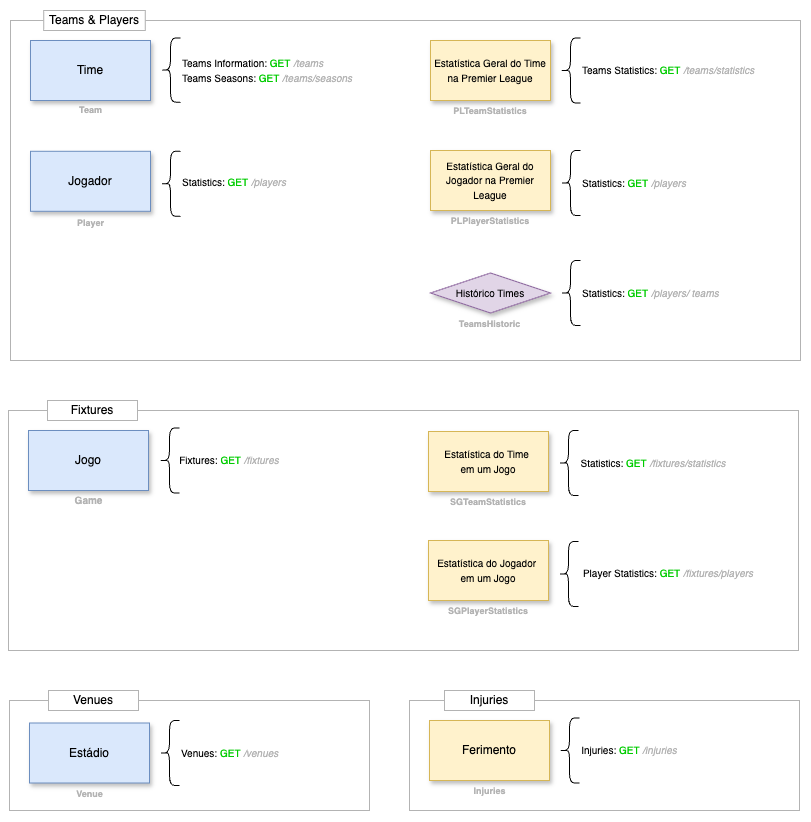

The diagram above was exported from draw.io. Its source (the exported page's mxGraphModel, read from the mxfile embedded in the PNG):
<mxGraphModel dx="1194" dy="638" grid="1" gridSize="10" guides="1" tooltips="1" connect="1" arrows="1" fold="1" page="1" pageScale="1" pageWidth="827" pageHeight="1169" math="0" shadow="0">
  <root>
    <mxCell id="0" />
    <mxCell id="1" parent="0" />
    <mxCell id="ohVzk12qOF8JnCY6avkX-15" value="" style="group" parent="1" vertex="1" connectable="0">
      <mxGeometry x="40" y="97.5" width="780" height="782.5" as="geometry" />
    </mxCell>
    <mxCell id="Q5s80DPNSSyLN-fSbm4z-48" value="" style="group;movable=1;resizable=1;rotatable=1;deletable=1;editable=1;locked=0;connectable=1;" parent="ohVzk12qOF8JnCY6avkX-15" vertex="1" connectable="0">
      <mxGeometry y="2.4684542586750786" width="780" height="780.0315457413249" as="geometry" />
    </mxCell>
    <mxCell id="kOVCS-gI3BIczmyBVYB0-1" value="" style="rounded=0;whiteSpace=wrap;html=1;fillColor=none;strokeColor=#FFFFFF;" parent="Q5s80DPNSSyLN-fSbm4z-48" vertex="1">
      <mxGeometry x="-30" y="-40" width="810" height="820.03" as="geometry" />
    </mxCell>
    <mxCell id="Q5s80DPNSSyLN-fSbm4z-51" value="&lt;font color=&quot;#b3b3b3&quot; style=&quot;font-size: 9px;&quot;&gt;&lt;b&gt;Team&lt;/b&gt;&lt;/font&gt;" style="text;html=1;align=center;verticalAlign=middle;whiteSpace=wrap;rounded=0;" parent="Q5s80DPNSSyLN-fSbm4z-48" vertex="1">
      <mxGeometry x="45.5" y="59.24290220820189" width="29" height="19.74763406940063" as="geometry" />
    </mxCell>
    <mxCell id="p8FZmcjDatMxW2oeOjET-4" value="" style="group" parent="ohVzk12qOF8JnCY6avkX-15" vertex="1" connectable="0">
      <mxGeometry x="130" width="195" height="64.17981072555204" as="geometry" />
    </mxCell>
    <mxCell id="Teg7RoeswtAmkCFHLjGa-2" value="" style="shape=curlyBracket;whiteSpace=wrap;html=1;rounded=1;labelPosition=left;verticalLabelPosition=middle;align=right;verticalAlign=middle;size=0.5;" parent="p8FZmcjDatMxW2oeOjET-4" vertex="1">
      <mxGeometry width="20" height="64.17981072555204" as="geometry" />
    </mxCell>
    <mxCell id="Teg7RoeswtAmkCFHLjGa-5" value="&lt;div style=&quot;&quot;&gt;&lt;span style=&quot;font-size: 10px; background-color: initial;&quot;&gt;Teams Information:&amp;nbsp;&lt;/span&gt;&lt;font style=&quot;font-size: 10px; background-color: initial;&quot; color=&quot;#00cc00&quot;&gt;GET&lt;/font&gt;&lt;span style=&quot;font-size: 10px; background-color: initial;&quot;&gt;&amp;nbsp;&lt;/span&gt;&lt;i style=&quot;font-size: 10px; background-color: initial;&quot;&gt;&lt;font color=&quot;#b3b3b3&quot;&gt;/teams&lt;/font&gt;&lt;/i&gt;&lt;/div&gt;&lt;div style=&quot;&quot;&gt;&lt;font style=&quot;font-size: 10px;&quot;&gt;Teams Seasons:&amp;nbsp;&lt;font color=&quot;#00cc00&quot;&gt;GET&lt;/font&gt;&amp;nbsp;&lt;i&gt;&lt;font color=&quot;#b3b3b3&quot;&gt;/teams/seasons&lt;/font&gt;&lt;/i&gt;&lt;/font&gt;&lt;/div&gt;" style="text;html=1;align=left;verticalAlign=middle;whiteSpace=wrap;rounded=0;" parent="p8FZmcjDatMxW2oeOjET-4" vertex="1">
      <mxGeometry x="20" y="19.13545741324921" width="175" height="25.918769716088327" as="geometry" />
    </mxCell>
    <mxCell id="vb-eY74XwMz0SV86NSJM-14" value="" style="rounded=0;whiteSpace=wrap;html=1;fillColor=none;strokeColor=#B3B3B3;" parent="1" vertex="1">
      <mxGeometry x="419" y="760" width="390" height="110" as="geometry" />
    </mxCell>
    <mxCell id="vb-eY74XwMz0SV86NSJM-1" value="" style="rounded=0;whiteSpace=wrap;html=1;fillColor=none;strokeColor=#B3B3B3;" parent="1" vertex="1">
      <mxGeometry x="18" y="470" width="790" height="240" as="geometry" />
    </mxCell>
    <mxCell id="Teg7RoeswtAmkCFHLjGa-10" value="" style="rounded=0;whiteSpace=wrap;html=1;fillColor=none;strokeColor=#B3B3B3;" parent="1" vertex="1">
      <mxGeometry x="19" y="760" width="360" height="110" as="geometry" />
    </mxCell>
    <mxCell id="Teg7RoeswtAmkCFHLjGa-9" value="" style="rounded=0;whiteSpace=wrap;html=1;fillColor=none;strokeColor=#B3B3B3;" parent="1" vertex="1">
      <mxGeometry x="20" y="80" width="790" height="340" as="geometry" />
    </mxCell>
    <mxCell id="ohVzk12qOF8JnCY6avkX-7" value="Venues" style="rounded=0;whiteSpace=wrap;html=1;strokeColor=#B3B3B3;" parent="1" vertex="1">
      <mxGeometry x="58" y="750" width="90" height="20" as="geometry" />
    </mxCell>
    <mxCell id="ohVzk12qOF8JnCY6avkX-9" value="Fixtures" style="rounded=0;whiteSpace=wrap;html=1;strokeColor=#B3B3B3;" parent="1" vertex="1">
      <mxGeometry x="57" y="460" width="90" height="20" as="geometry" />
    </mxCell>
    <mxCell id="ohVzk12qOF8JnCY6avkX-10" value="Injuries" style="rounded=0;whiteSpace=wrap;html=1;strokeColor=#B3B3B3;" parent="1" vertex="1">
      <mxGeometry x="454" y="750" width="90" height="20" as="geometry" />
    </mxCell>
    <mxCell id="ohVzk12qOF8JnCY6avkX-13" value="Teams &amp;amp; Players" style="rounded=0;whiteSpace=wrap;html=1;strokeColor=#B3B3B3;" parent="1" vertex="1">
      <mxGeometry x="53.25" y="70" width="101.5" height="20" as="geometry" />
    </mxCell>
    <mxCell id="ohVzk12qOF8JnCY6avkX-18" value="" style="group" parent="1" vertex="1" connectable="0">
      <mxGeometry x="440" y="97.5" width="325" height="92.5" as="geometry" />
    </mxCell>
    <mxCell id="Q5s80DPNSSyLN-fSbm4z-55" value="" style="group" parent="ohVzk12qOF8JnCY6avkX-18" vertex="1" connectable="0">
      <mxGeometry y="2.5" width="120" height="90" as="geometry" />
    </mxCell>
    <mxCell id="Q5s80DPNSSyLN-fSbm4z-56" value="&lt;font size=&quot;1&quot; style=&quot;&quot;&gt;Estatística Geral do Time na Premier League&lt;/font&gt;" style="rounded=0;whiteSpace=wrap;html=1;shadow=1;fillColor=#fff2cc;strokeColor=#d6b656;" parent="Q5s80DPNSSyLN-fSbm4z-55" vertex="1">
      <mxGeometry width="120" height="60" as="geometry" />
    </mxCell>
    <mxCell id="Q5s80DPNSSyLN-fSbm4z-57" value="&lt;b style=&quot;color: rgb(179, 179, 179); font-size: 9px;&quot;&gt;PLTeamStatistics&lt;/b&gt;" style="text;html=1;align=center;verticalAlign=middle;whiteSpace=wrap;rounded=0;" parent="Q5s80DPNSSyLN-fSbm4z-55" vertex="1">
      <mxGeometry y="60" width="120" height="20" as="geometry" />
    </mxCell>
    <mxCell id="Teg7RoeswtAmkCFHLjGa-8" value="&lt;div style=&quot;&quot;&gt;&lt;span style=&quot;font-size: 10px; background-color: initial;&quot;&gt;Teams Statistics:&amp;nbsp;&lt;/span&gt;&lt;font style=&quot;font-size: 10px; background-color: initial;&quot; color=&quot;#00cc00&quot;&gt;GET&lt;/font&gt;&lt;span style=&quot;font-size: 10px; background-color: initial;&quot;&gt;&amp;nbsp;&lt;/span&gt;&lt;i style=&quot;font-size: 10px; background-color: initial;&quot;&gt;&lt;font color=&quot;#b3b3b3&quot;&gt;/teams/statistics&lt;/font&gt;&lt;/i&gt;&lt;/div&gt;" style="text;html=1;align=left;verticalAlign=middle;whiteSpace=wrap;rounded=0;" parent="ohVzk12qOF8JnCY6avkX-18" vertex="1">
      <mxGeometry x="150" y="27.5" width="175" height="10" as="geometry" />
    </mxCell>
    <mxCell id="-ybzW1VdOYld_kp5rvVr-13" value="" style="shape=curlyBracket;whiteSpace=wrap;html=1;rounded=1;labelPosition=left;verticalLabelPosition=middle;align=right;verticalAlign=middle;size=0.5;" parent="ohVzk12qOF8JnCY6avkX-18" vertex="1">
      <mxGeometry x="130" width="20" height="65" as="geometry" />
    </mxCell>
    <mxCell id="ujfcufFeTod3XDQKrpfq-2" value="" style="group" parent="1" vertex="1" connectable="0">
      <mxGeometry x="440" y="210" width="120" height="90" as="geometry" />
    </mxCell>
    <mxCell id="ujfcufFeTod3XDQKrpfq-3" value="&lt;font size=&quot;1&quot; style=&quot;&quot;&gt;Estatística Geral do Jogador na Premier League&lt;/font&gt;" style="rounded=0;whiteSpace=wrap;html=1;shadow=1;fillColor=#fff2cc;strokeColor=#d6b656;" parent="ujfcufFeTod3XDQKrpfq-2" vertex="1">
      <mxGeometry width="120" height="60" as="geometry" />
    </mxCell>
    <mxCell id="ujfcufFeTod3XDQKrpfq-4" value="&lt;b style=&quot;color: rgb(179, 179, 179); font-size: 9px;&quot;&gt;PLPlayerStatistics&lt;/b&gt;" style="text;html=1;align=center;verticalAlign=middle;whiteSpace=wrap;rounded=0;" parent="ujfcufFeTod3XDQKrpfq-2" vertex="1">
      <mxGeometry y="60" width="120" height="20" as="geometry" />
    </mxCell>
    <mxCell id="ujfcufFeTod3XDQKrpfq-5" value="&lt;div style=&quot;&quot;&gt;&lt;span style=&quot;font-size: 10px; background-color: initial;&quot;&gt;Statistics:&amp;nbsp;&lt;/span&gt;&lt;font style=&quot;font-size: 10px; background-color: initial;&quot; color=&quot;#00cc00&quot;&gt;GET&lt;/font&gt;&lt;span style=&quot;font-size: 10px; background-color: initial;&quot;&gt;&amp;nbsp;&lt;/span&gt;&lt;i style=&quot;font-size: 10px; background-color: initial;&quot;&gt;&lt;font color=&quot;#b3b3b3&quot;&gt;/players&lt;/font&gt;&lt;/i&gt;&lt;/div&gt;" style="text;html=1;align=left;verticalAlign=middle;whiteSpace=wrap;rounded=0;" parent="1" vertex="1">
      <mxGeometry x="590" y="237.61" width="175" height="10" as="geometry" />
    </mxCell>
    <mxCell id="ujfcufFeTod3XDQKrpfq-6" value="" style="shape=curlyBracket;whiteSpace=wrap;html=1;rounded=1;labelPosition=left;verticalLabelPosition=middle;align=right;verticalAlign=middle;size=0.5;" parent="1" vertex="1">
      <mxGeometry x="570" y="210" width="20" height="65" as="geometry" />
    </mxCell>
    <mxCell id="ujfcufFeTod3XDQKrpfq-8" value="" style="group" parent="1" vertex="1" connectable="0">
      <mxGeometry x="40" y="210.78999999999996" width="120" height="81.13999999999999" as="geometry" />
    </mxCell>
    <mxCell id="ujfcufFeTod3XDQKrpfq-9" value="Jogador" style="rounded=0;whiteSpace=wrap;html=1;movable=1;resizable=1;rotatable=1;deletable=1;editable=1;locked=0;connectable=1;shadow=1;fillColor=#dae8fc;strokeColor=#6c8ebf;" parent="ujfcufFeTod3XDQKrpfq-8" vertex="1">
      <mxGeometry width="120" height="60" as="geometry" />
    </mxCell>
    <mxCell id="ujfcufFeTod3XDQKrpfq-10" value="&lt;font color=&quot;#b3b3b3&quot; style=&quot;font-size: 9px;&quot;&gt;&lt;b&gt;Player&lt;/b&gt;&lt;/font&gt;" style="text;html=1;align=center;verticalAlign=middle;whiteSpace=wrap;rounded=0;" parent="ujfcufFeTod3XDQKrpfq-8" vertex="1">
      <mxGeometry x="40.5" y="61.139999999999986" width="39" height="20" as="geometry" />
    </mxCell>
    <mxCell id="ujfcufFeTod3XDQKrpfq-11" value="&lt;div style=&quot;&quot;&gt;&lt;span style=&quot;font-size: 10px; background-color: initial;&quot;&gt;Statistics:&amp;nbsp;&lt;/span&gt;&lt;font style=&quot;font-size: 10px; background-color: initial;&quot; color=&quot;#00cc00&quot;&gt;GET&lt;/font&gt;&lt;span style=&quot;font-size: 10px; background-color: initial;&quot;&gt;&amp;nbsp;&lt;/span&gt;&lt;i style=&quot;font-size: 10px; background-color: initial;&quot;&gt;&lt;font color=&quot;#b3b3b3&quot;&gt;/players&lt;/font&gt;&lt;/i&gt;&lt;/div&gt;" style="text;html=1;align=left;verticalAlign=middle;whiteSpace=wrap;rounded=0;" parent="1" vertex="1">
      <mxGeometry x="190" y="236.47000000000003" width="110" height="11.14" as="geometry" />
    </mxCell>
    <mxCell id="ujfcufFeTod3XDQKrpfq-12" value="" style="shape=curlyBracket;whiteSpace=wrap;html=1;rounded=1;labelPosition=left;verticalLabelPosition=middle;align=right;verticalAlign=middle;size=0.5;" parent="1" vertex="1">
      <mxGeometry x="170" y="210.78999999999996" width="20" height="65" as="geometry" />
    </mxCell>
    <mxCell id="ujfcufFeTod3XDQKrpfq-14" value="" style="group" parent="1" vertex="1" connectable="0">
      <mxGeometry x="39" y="780" width="250" height="82.5" as="geometry" />
    </mxCell>
    <mxCell id="Q5s80DPNSSyLN-fSbm4z-52" value="" style="group" parent="ujfcufFeTod3XDQKrpfq-14" vertex="1" connectable="0">
      <mxGeometry y="2.5" width="120" height="80" as="geometry" />
    </mxCell>
    <mxCell id="Q5s80DPNSSyLN-fSbm4z-53" value="Estádio" style="rounded=0;whiteSpace=wrap;html=1;shadow=1;fillColor=#dae8fc;strokeColor=#6c8ebf;" parent="Q5s80DPNSSyLN-fSbm4z-52" vertex="1">
      <mxGeometry width="120" height="60" as="geometry" />
    </mxCell>
    <mxCell id="Q5s80DPNSSyLN-fSbm4z-54" value="&lt;font color=&quot;#b3b3b3&quot; style=&quot;font-size: 9px;&quot;&gt;&lt;b&gt;Venue&lt;/b&gt;&lt;/font&gt;" style="text;html=1;align=center;verticalAlign=middle;whiteSpace=wrap;rounded=0;" parent="Q5s80DPNSSyLN-fSbm4z-52" vertex="1">
      <mxGeometry x="45.5" y="60" width="29" height="20" as="geometry" />
    </mxCell>
    <mxCell id="Teg7RoeswtAmkCFHLjGa-22" value="&lt;div style=&quot;&quot;&gt;&lt;span style=&quot;font-size: 10px; background-color: initial;&quot;&gt;Venues:&amp;nbsp;&lt;/span&gt;&lt;font style=&quot;font-size: 10px; background-color: initial;&quot; color=&quot;#00cc00&quot;&gt;GET&lt;/font&gt;&lt;span style=&quot;font-size: 10px; background-color: initial;&quot;&gt;&amp;nbsp;&lt;/span&gt;&lt;i style=&quot;font-size: 10px; background-color: initial;&quot;&gt;&lt;font color=&quot;#b3b3b3&quot;&gt;/venues&lt;/font&gt;&lt;/i&gt;&lt;/div&gt;" style="text;html=1;align=left;verticalAlign=middle;whiteSpace=wrap;rounded=0;" parent="ujfcufFeTod3XDQKrpfq-14" vertex="1">
      <mxGeometry x="150" y="27.5" width="100" height="10" as="geometry" />
    </mxCell>
    <mxCell id="-ybzW1VdOYld_kp5rvVr-14" value="" style="shape=curlyBracket;whiteSpace=wrap;html=1;rounded=1;labelPosition=left;verticalLabelPosition=middle;align=right;verticalAlign=middle;size=0.5;" parent="ujfcufFeTod3XDQKrpfq-14" vertex="1">
      <mxGeometry x="130" width="20" height="65" as="geometry" />
    </mxCell>
    <mxCell id="ujfcufFeTod3XDQKrpfq-21" value="" style="group" parent="1" vertex="1" connectable="0">
      <mxGeometry x="438" y="490" width="300" height="90" as="geometry" />
    </mxCell>
    <mxCell id="Q5s80DPNSSyLN-fSbm4z-42" value="" style="group" parent="ujfcufFeTod3XDQKrpfq-21" vertex="1" connectable="0">
      <mxGeometry y="1" width="120" height="89" as="geometry" />
    </mxCell>
    <mxCell id="Q5s80DPNSSyLN-fSbm4z-43" value="&lt;font style=&quot;font-size: 10px;&quot;&gt;Estatística do Time&amp;nbsp;&lt;/font&gt;&lt;div&gt;&lt;font style=&quot;font-size: 10px;&quot;&gt;em&amp;nbsp;&lt;/font&gt;&lt;span style=&quot;font-size: 10px; background-color: initial;&quot;&gt;um Jogo&lt;/span&gt;&lt;/div&gt;" style="rounded=0;whiteSpace=wrap;html=1;align=center;container=0;shadow=1;fillColor=#fff2cc;strokeColor=#d6b656;" parent="Q5s80DPNSSyLN-fSbm4z-42" vertex="1">
      <mxGeometry width="120" height="60" as="geometry" />
    </mxCell>
    <mxCell id="Q5s80DPNSSyLN-fSbm4z-44" value="&lt;b&gt;&lt;font style=&quot;font-size: 9px;&quot; color=&quot;#b3b3b3&quot;&gt;SG&lt;/font&gt;&lt;span style=&quot;font-size: 9px; color: rgb(179, 179, 179); background-color: initial;&quot;&gt;TeamStatistics&lt;/span&gt;&lt;/b&gt;" style="text;html=1;align=center;verticalAlign=middle;whiteSpace=wrap;rounded=0;container=0;" parent="Q5s80DPNSSyLN-fSbm4z-42" vertex="1">
      <mxGeometry y="60" width="120" height="20" as="geometry" />
    </mxCell>
    <mxCell id="vb-eY74XwMz0SV86NSJM-11" value="&lt;div style=&quot;text-align: left;&quot;&gt;&lt;span style=&quot;font-size: 10px; background-color: initial;&quot;&gt;Statistics:&amp;nbsp;&lt;/span&gt;&lt;font style=&quot;font-size: 10px; background-color: initial;&quot; color=&quot;#00cc00&quot;&gt;GET&lt;/font&gt;&lt;span style=&quot;font-size: 10px; background-color: initial;&quot;&gt;&amp;nbsp;&lt;/span&gt;&lt;i style=&quot;font-size: 10px; background-color: initial;&quot;&gt;&lt;font color=&quot;#b3b3b3&quot;&gt;/fixtures/statistics&lt;/font&gt;&lt;/i&gt;&lt;/div&gt;" style="text;html=1;align=center;verticalAlign=middle;whiteSpace=wrap;rounded=0;" parent="ujfcufFeTod3XDQKrpfq-21" vertex="1">
      <mxGeometry x="150" y="27.5" width="150" height="10" as="geometry" />
    </mxCell>
    <mxCell id="-ybzW1VdOYld_kp5rvVr-16" value="" style="shape=curlyBracket;whiteSpace=wrap;html=1;rounded=1;labelPosition=left;verticalLabelPosition=middle;align=right;verticalAlign=middle;size=0.5;" parent="ujfcufFeTod3XDQKrpfq-21" vertex="1">
      <mxGeometry x="130" width="20" height="65" as="geometry" />
    </mxCell>
    <mxCell id="ujfcufFeTod3XDQKrpfq-22" value="" style="group" parent="1" vertex="1" connectable="0">
      <mxGeometry x="438" y="600" width="330" height="90" as="geometry" />
    </mxCell>
    <mxCell id="Q5s80DPNSSyLN-fSbm4z-30" value="" style="group" parent="ujfcufFeTod3XDQKrpfq-22" vertex="1" connectable="0">
      <mxGeometry width="120" height="90" as="geometry" />
    </mxCell>
    <mxCell id="Q5s80DPNSSyLN-fSbm4z-31" value="&lt;font style=&quot;font-size: 10px;&quot;&gt;Estatística do Jogador&amp;nbsp;&lt;/font&gt;&lt;div&gt;&lt;font style=&quot;font-size: 10px;&quot;&gt;em um Jogo&lt;/font&gt;&lt;/div&gt;" style="rounded=0;whiteSpace=wrap;html=1;glass=0;shadow=1;fillColor=#fff2cc;strokeColor=#d6b656;" parent="Q5s80DPNSSyLN-fSbm4z-30" vertex="1">
      <mxGeometry width="120" height="60" as="geometry" />
    </mxCell>
    <mxCell id="Q5s80DPNSSyLN-fSbm4z-32" value="&lt;b&gt;&lt;font style=&quot;font-size: 9px;&quot; color=&quot;#b3b3b3&quot;&gt;SG&lt;/font&gt;&lt;span style=&quot;font-size: 9px; color: rgb(179, 179, 179); background-color: initial;&quot;&gt;PlayerStatistics&lt;/span&gt;&lt;/b&gt;" style="text;html=1;align=center;verticalAlign=middle;whiteSpace=wrap;rounded=0;" parent="Q5s80DPNSSyLN-fSbm4z-30" vertex="1">
      <mxGeometry y="60" width="120" height="20" as="geometry" />
    </mxCell>
    <mxCell id="vb-eY74XwMz0SV86NSJM-13" value="&lt;div style=&quot;text-align: left;&quot;&gt;&lt;span style=&quot;background-color: initial; font-size: 10px;&quot;&gt;Player Statistics:&amp;nbsp;&lt;/span&gt;&lt;font style=&quot;background-color: initial; font-size: 10px;&quot; color=&quot;#00cc00&quot;&gt;GET&lt;/font&gt;&lt;span style=&quot;background-color: initial; font-size: 10px;&quot;&gt;&amp;nbsp;&lt;/span&gt;&lt;i style=&quot;background-color: initial; font-size: 10px;&quot;&gt;&lt;font color=&quot;#b3b3b3&quot;&gt;/fixtures/players&lt;/font&gt;&lt;/i&gt;&lt;/div&gt;" style="text;html=1;align=center;verticalAlign=middle;whiteSpace=wrap;rounded=0;" parent="ujfcufFeTod3XDQKrpfq-22" vertex="1">
      <mxGeometry x="150" y="27.5" width="180" height="10" as="geometry" />
    </mxCell>
    <mxCell id="-ybzW1VdOYld_kp5rvVr-18" value="" style="shape=curlyBracket;whiteSpace=wrap;html=1;rounded=1;labelPosition=left;verticalLabelPosition=middle;align=right;verticalAlign=middle;size=0.5;" parent="ujfcufFeTod3XDQKrpfq-22" vertex="1">
      <mxGeometry x="130" y="1" width="20" height="65" as="geometry" />
    </mxCell>
    <mxCell id="UyP5yjYgKk6NdQrjmJSQ-1" value="" style="group" parent="1" vertex="1" connectable="0">
      <mxGeometry x="38" y="487.5" width="251" height="82.5" as="geometry" />
    </mxCell>
    <mxCell id="vb-eY74XwMz0SV86NSJM-2" value="" style="group" parent="UyP5yjYgKk6NdQrjmJSQ-1" vertex="1" connectable="0">
      <mxGeometry y="2.5" width="120" height="80" as="geometry" />
    </mxCell>
    <mxCell id="vb-eY74XwMz0SV86NSJM-3" value="Jogo" style="rounded=0;whiteSpace=wrap;html=1;shadow=1;fillColor=#dae8fc;strokeColor=#6c8ebf;" parent="vb-eY74XwMz0SV86NSJM-2" vertex="1">
      <mxGeometry width="120" height="60" as="geometry" />
    </mxCell>
    <mxCell id="vb-eY74XwMz0SV86NSJM-4" value="&lt;font size=&quot;1&quot; color=&quot;#b3b3b3&quot;&gt;&lt;b&gt;Game&lt;/b&gt;&lt;/font&gt;" style="text;html=1;align=center;verticalAlign=middle;whiteSpace=wrap;rounded=0;" parent="vb-eY74XwMz0SV86NSJM-2" vertex="1">
      <mxGeometry x="45.5" y="60" width="29" height="20" as="geometry" />
    </mxCell>
    <mxCell id="vb-eY74XwMz0SV86NSJM-6" value="&lt;div style=&quot;&quot;&gt;&lt;span style=&quot;font-size: 10px; background-color: initial;&quot;&gt;Fixtures:&amp;nbsp;&lt;/span&gt;&lt;font style=&quot;font-size: 10px; background-color: initial;&quot; color=&quot;#00cc00&quot;&gt;GET&lt;/font&gt;&lt;span style=&quot;font-size: 10px; background-color: initial;&quot;&gt;&amp;nbsp;&lt;/span&gt;&lt;i style=&quot;font-size: 10px; background-color: initial;&quot;&gt;&lt;font color=&quot;#b3b3b3&quot;&gt;/fixtures&lt;/font&gt;&lt;/i&gt;&lt;/div&gt;" style="text;html=1;align=center;verticalAlign=middle;whiteSpace=wrap;rounded=0;" parent="UyP5yjYgKk6NdQrjmJSQ-1" vertex="1">
      <mxGeometry x="151" y="27.5" width="100" height="10" as="geometry" />
    </mxCell>
    <mxCell id="-ybzW1VdOYld_kp5rvVr-15" value="" style="shape=curlyBracket;whiteSpace=wrap;html=1;rounded=1;labelPosition=left;verticalLabelPosition=middle;align=right;verticalAlign=middle;size=0.5;" parent="UyP5yjYgKk6NdQrjmJSQ-1" vertex="1">
      <mxGeometry x="131" width="20" height="65" as="geometry" />
    </mxCell>
    <mxCell id="UyP5yjYgKk6NdQrjmJSQ-2" value="" style="group" parent="1" vertex="1" connectable="0">
      <mxGeometry x="439" y="777.5" width="250" height="82.5" as="geometry" />
    </mxCell>
    <mxCell id="Q5s80DPNSSyLN-fSbm4z-36" value="" style="group" parent="UyP5yjYgKk6NdQrjmJSQ-2" vertex="1" connectable="0">
      <mxGeometry y="2.5" width="120" height="80" as="geometry" />
    </mxCell>
    <mxCell id="Q5s80DPNSSyLN-fSbm4z-37" value="Ferimento" style="rounded=0;whiteSpace=wrap;html=1;movable=1;resizable=1;rotatable=1;deletable=1;editable=1;locked=0;connectable=1;shadow=1;fillColor=#fff2cc;strokeColor=#d6b656;" parent="Q5s80DPNSSyLN-fSbm4z-36" vertex="1">
      <mxGeometry width="120" height="60" as="geometry" />
    </mxCell>
    <mxCell id="Q5s80DPNSSyLN-fSbm4z-38" value="&lt;font color=&quot;#b3b3b3&quot; style=&quot;font-size: 9px;&quot;&gt;&lt;b&gt;Injuries&lt;/b&gt;&lt;/font&gt;" style="text;html=1;align=center;verticalAlign=middle;whiteSpace=wrap;rounded=0;" parent="Q5s80DPNSSyLN-fSbm4z-36" vertex="1">
      <mxGeometry x="35.5" y="60" width="49" height="20" as="geometry" />
    </mxCell>
    <mxCell id="vb-eY74XwMz0SV86NSJM-19" value="&lt;div style=&quot;text-align: left;&quot;&gt;&lt;span style=&quot;font-size: 10px; background-color: initial;&quot;&gt;Injuries:&amp;nbsp;&lt;/span&gt;&lt;font style=&quot;font-size: 10px; background-color: initial;&quot; color=&quot;#00cc00&quot;&gt;GET&lt;/font&gt;&lt;span style=&quot;font-size: 10px; background-color: initial;&quot;&gt;&amp;nbsp;&lt;/span&gt;&lt;i style=&quot;font-size: 10px; background-color: initial;&quot;&gt;&lt;font color=&quot;#b3b3b3&quot;&gt;/injuries&lt;/font&gt;&lt;/i&gt;&lt;/div&gt;" style="text;html=1;align=center;verticalAlign=middle;whiteSpace=wrap;rounded=0;" parent="UyP5yjYgKk6NdQrjmJSQ-2" vertex="1">
      <mxGeometry x="150" y="27.5" width="100" height="10" as="geometry" />
    </mxCell>
    <mxCell id="-ybzW1VdOYld_kp5rvVr-19" value="" style="shape=curlyBracket;whiteSpace=wrap;html=1;rounded=1;labelPosition=left;verticalLabelPosition=middle;align=right;verticalAlign=middle;size=0.5;" parent="UyP5yjYgKk6NdQrjmJSQ-2" vertex="1">
      <mxGeometry x="130" width="20" height="65" as="geometry" />
    </mxCell>
    <mxCell id="E0W0B7Eq2k_03jxknP2v-1" value="Time" style="rounded=0;whiteSpace=wrap;html=1;shadow=1;fillColor=#dae8fc;strokeColor=#6c8ebf;" parent="1" vertex="1">
      <mxGeometry x="40" y="100" width="120" height="60" as="geometry" />
    </mxCell>
    <mxCell id="k6tMDIBw3VDs0ZY1gCsG-3" value="" style="group" parent="1" vertex="1" connectable="0">
      <mxGeometry x="440" y="319.99999999999994" width="290" height="72.5" as="geometry" />
    </mxCell>
    <mxCell id="KfKctYTRmm5KkG5MBRMk-1" value="&lt;font style=&quot;font-size: 10px;&quot;&gt;Histórico Times&lt;/font&gt;" style="rhombus;whiteSpace=wrap;html=1;shadow=1;fillColor=#e1d5e7;strokeColor=#9673a6;" parent="k6tMDIBw3VDs0ZY1gCsG-3" vertex="1">
      <mxGeometry y="12.500000000000057" width="120" height="40" as="geometry" />
    </mxCell>
    <mxCell id="KfKctYTRmm5KkG5MBRMk-2" value="" style="shape=curlyBracket;whiteSpace=wrap;html=1;rounded=1;labelPosition=left;verticalLabelPosition=middle;align=right;verticalAlign=middle;size=0.5;" parent="k6tMDIBw3VDs0ZY1gCsG-3" vertex="1">
      <mxGeometry x="130" width="20" height="65" as="geometry" />
    </mxCell>
    <mxCell id="KfKctYTRmm5KkG5MBRMk-3" value="&lt;div style=&quot;&quot;&gt;&lt;span style=&quot;font-size: 10px; background-color: initial;&quot;&gt;Statistics:&amp;nbsp;&lt;/span&gt;&lt;font style=&quot;font-size: 10px; background-color: initial;&quot; color=&quot;#00cc00&quot;&gt;GET&lt;/font&gt;&lt;span style=&quot;font-size: 10px; background-color: initial;&quot;&gt;&amp;nbsp;&lt;/span&gt;&lt;i style=&quot;font-size: 10px; background-color: initial;&quot;&gt;&lt;font color=&quot;#b3b3b3&quot;&gt;/players/ teams&lt;/font&gt;&lt;/i&gt;&lt;/div&gt;" style="text;html=1;align=left;verticalAlign=middle;whiteSpace=wrap;rounded=0;" parent="k6tMDIBw3VDs0ZY1gCsG-3" vertex="1">
      <mxGeometry x="150" y="26.930000000000064" width="140" height="11.14" as="geometry" />
    </mxCell>
    <mxCell id="KfKctYTRmm5KkG5MBRMk-6" value="&lt;font color=&quot;#b3b3b3&quot; style=&quot;font-size: 9px;&quot;&gt;&lt;b&gt;TeamsHistoric&lt;/b&gt;&lt;/font&gt;" style="text;html=1;align=center;verticalAlign=middle;whiteSpace=wrap;rounded=0;" parent="k6tMDIBw3VDs0ZY1gCsG-3" vertex="1">
      <mxGeometry x="40" y="52.5" width="39" height="20" as="geometry" />
    </mxCell>
  </root>
</mxGraphModel>